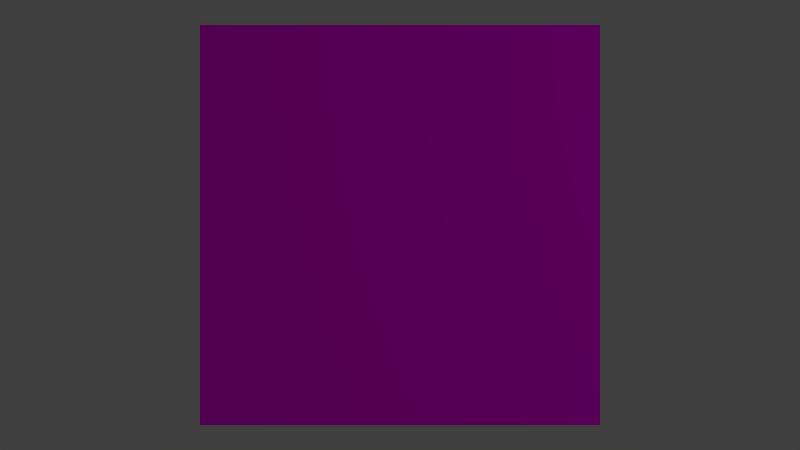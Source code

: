 # Source: flat_plane_ortho_uv.blend  (saved by Blender 2.79.0; exported with 4.5.12 LTS)
import bpy
from mathutils import Matrix  # noqa: F401  (used for matrix-valued properties, if any)

bpy.ops.wm.read_factory_settings(use_empty=True)
scene = bpy.context.scene
scene.name = 'Scene'

# ---- collections
col_collection_1 = bpy.data.collections.new('Collection 1'); scene.collection.children.link(col_collection_1)

# ---- images (referenced by path relative to the original .blend; pixels are not part of the script)
import os
ASSET_DIR = os.environ.get("B2B_ASSET_DIR", "")  # directory of the original .blend (textures are referenced by path, not embedded)
HERE = os.path.dirname(os.path.abspath(__file__))  # packed textures are extracted next to this script under _unpacked/

def load_image(name, relpath, width, height, colorspace="sRGB"):
    """Load a texture the original file referenced (path relative to the .blend, or extracted next to this script)."""
    p = next((c for c in (os.path.join(HERE, relpath), os.path.join(ASSET_DIR, relpath)) if relpath and os.path.exists(c)), "")
    if p:
        img = bpy.data.images.load(p, check_existing=True)
        img.name = name
    else:  # same state as the original file: an image datablock whose file is absent (Cycles renders it pink)
        img = bpy.data.images.new(name, width, height)
        img.source = "FILE"
        img.filepath = "//" + (relpath or name)
    img.colorspace_settings.name = colorspace
    return img
img_untitled = load_image('Untitled', '', 1024, 1024, 'sRGB')

# ---- materials (node trees are filled in below, after node groups)
mat_material_001 = bpy.data.materials.new('Material.001')
mat_material_001.alpha_threshold = 0.0
mat_material_001.roughness = 0.5

# ---- material node trees
mat_material_001.use_nodes = True; mat_material_001.node_tree.nodes.clear()
_N = mat_material_001.node_tree.nodes; _L = mat_material_001.node_tree.links
n0 = _N.new('ShaderNodeOutputMaterial'); n0.name = 'Material Output'; n0.location = (300, 300)
n1 = _N.new('ShaderNodeBsdfDiffuse'); n1.name = 'Diffuse BSDF'; n1.location = (10, 300)
n2 = _N.new('ShaderNodeTexImage'); n2.name = 'Image Texture'; n2.location = (-180, 300)
n2.width = 140
n2.image = img_untitled
_L.new(n1.outputs[0], n0.inputs[0])
_L.new(n2.outputs[0], n1.inputs[0])
n0.is_active_output = True

# ---- world
world_world = bpy.data.worlds.new('World'); scene.world = world_world
world_world.color = (0.05088, 0.05088, 0.05088)
world_world.use_sun_shadow = False
world_world.sun_shadow_jitter_overblur = 0.0
world_world.cycles.sampling_method = 'MANUAL'

# ---- cameras
cam_camera = bpy.data.cameras.new('Camera')
cam_camera.type = 'ORTHO'
cam_camera.clip_end = 100.0
cam_camera.lens = 35.0
cam_camera.sensor_width = 32.0
cam_camera.sensor_height = 18.0
cam_camera.ortho_scale = 4.0
cam_camera.dof.focus_distance = 0.0

# ---- lights
light_lamp = bpy.data.lights.new('Lamp', 'POINT')
light_lamp.transmission_factor = 0.0
light_lamp.cutoff_distance = 30.0
light_lamp.energy = 100.0
light_lamp.shadow_buffer_clip_start = 1.001
light_lamp.shadow_soft_size = 0.1
light_lamp.shadow_maximum_resolution = 0.006
light_lamp.use_absolute_resolution = True

# ---- meshes
me_plane = bpy.data.meshes.new('Plane')
me_plane.from_pydata([(-1.0, -1.0, 0.0), (1.0, -1.0, 0.0), (-1.0, 1.0, 0.0), (1.0, 1.0, 0.0)], [], [(0, 1, 3, 2)])
_uv = me_plane.uv_layers.new(name='UVMap')
_uv.uv.foreach_set('vector', [0.0001, 9.998e-05, 0.9999, 9.998e-05, 0.9999, 0.9999, 9.998e-05, 0.9999])
me_plane.materials.append(mat_material_001)
me_plane.use_remesh_preserve_volume = False
me_plane.use_remesh_preserve_attributes = False
me_plane.use_mirror_vertex_groups = False
me_plane.update()

# ---- objects
ob_plane = bpy.data.objects.new('Plane', me_plane)
ob_lamp = bpy.data.objects.new('Lamp', light_lamp)
ob_camera = bpy.data.objects.new('Camera', cam_camera)

# ---- transforms, parenting, visibility, modifiers, constraints
ob_plane.location = (0.0, 0.0, 0.0)
ob_plane.pass_index = 1
ob_plane.lineart.crease_threshold = 0.0
ob_lamp.location = (4.076, 1.005, 5.904)
ob_lamp.rotation_euler = (0.6503, 0.05522, 1.866)
ob_lamp.lock_rotations_4d = False
ob_lamp.empty_display_type = 'ARROWS'
ob_lamp.color = (0.0, 0.0, 0.0, 0.0)
ob_lamp.lineart.crease_threshold = 0.0
ob_camera.location = (0.0, 0.0, 5.0)
ob_camera.lock_rotations_4d = False
ob_camera.empty_display_type = 'ARROWS'
ob_camera.color = (0.0, 0.0, 0.0, 0.0)
ob_camera.display_type = 'WIRE'
ob_camera.lineart.crease_threshold = 0.0

# ---- collection membership
col_collection_1.objects.link(ob_plane)
col_collection_1.objects.link(ob_lamp)
col_collection_1.objects.link(ob_camera)

# ---- scene / render settings (as saved in the file)
scene.camera = ob_camera
scene.frame_start = 1; scene.frame_end = 250; scene.frame_set(1)
scene.render.engine = 'CYCLES'
scene.render.resolution_percentage = 50
scene.render.dither_intensity = 0.0
scene.cycles.use_denoising = False
scene.cycles.samples = 128
scene.cycles.sampling_pattern = 'TABULATED_SOBOL'
scene.cycles.use_adaptive_sampling = False
scene.cycles.use_light_tree = False
scene.cycles.blur_glossy = 0.0
scene.cycles.filter_width = 0.01
scene.cycles.sample_clamp_indirect = 0.0
scene.view_settings.view_transform = 'Standard'
bpy.context.view_layer.update()
